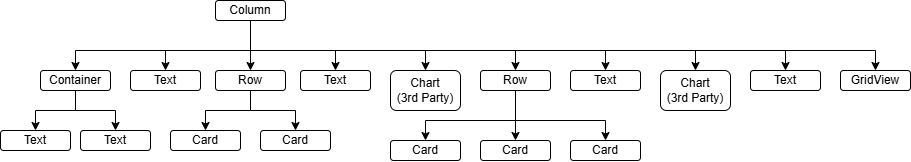

The diagram above was exported from draw.io. Its source (the exported page's mxGraphModel, read from the mxfile embedded in the PNG):
<mxGraphModel dx="925" dy="582" grid="1" gridSize="10" guides="1" tooltips="1" connect="1" arrows="1" fold="1" page="1" pageScale="1" pageWidth="827" pageHeight="1169" math="0" shadow="0">
  <root>
    <mxCell id="0" />
    <mxCell id="1" parent="0" />
    <mxCell id="JmFknGDV0J8xThphnUuE-12" value="" style="edgeStyle=orthogonalEdgeStyle;rounded=0;orthogonalLoop=1;jettySize=auto;html=1;" parent="1" source="JmFknGDV0J8xThphnUuE-1" target="JmFknGDV0J8xThphnUuE-11" edge="1">
      <mxGeometry relative="1" as="geometry" />
    </mxCell>
    <mxCell id="JmFknGDV0J8xThphnUuE-1" value="Column" style="rounded=1;whiteSpace=wrap;html=1;" parent="1" vertex="1">
      <mxGeometry x="365" y="610" width="70" height="20" as="geometry" />
    </mxCell>
    <mxCell id="JmFknGDV0J8xThphnUuE-8" value="" style="edgeStyle=orthogonalEdgeStyle;rounded=0;orthogonalLoop=1;jettySize=auto;html=1;" parent="1" source="JmFknGDV0J8xThphnUuE-2" target="JmFknGDV0J8xThphnUuE-7" edge="1">
      <mxGeometry relative="1" as="geometry" />
    </mxCell>
    <mxCell id="JmFknGDV0J8xThphnUuE-2" value="Container" style="rounded=1;whiteSpace=wrap;html=1;" parent="1" vertex="1">
      <mxGeometry x="190" y="680" width="70" height="20" as="geometry" />
    </mxCell>
    <mxCell id="JmFknGDV0J8xThphnUuE-7" value="Text" style="rounded=1;whiteSpace=wrap;html=1;" parent="1" vertex="1">
      <mxGeometry x="150" y="740" width="70" height="20" as="geometry" />
    </mxCell>
    <mxCell id="JmFknGDV0J8xThphnUuE-9" value="Text" style="rounded=1;whiteSpace=wrap;html=1;" parent="1" vertex="1">
      <mxGeometry x="230" y="740" width="70" height="20" as="geometry" />
    </mxCell>
    <mxCell id="JmFknGDV0J8xThphnUuE-10" value="" style="endArrow=classic;html=1;rounded=0;exitX=0.5;exitY=1;exitDx=0;exitDy=0;" parent="1" source="JmFknGDV0J8xThphnUuE-2" target="JmFknGDV0J8xThphnUuE-9" edge="1">
      <mxGeometry width="50" height="50" relative="1" as="geometry">
        <mxPoint x="380" y="680" as="sourcePoint" />
        <mxPoint x="430" y="630" as="targetPoint" />
        <Array as="points">
          <mxPoint x="225" y="720" />
          <mxPoint x="265" y="720" />
        </Array>
      </mxGeometry>
    </mxCell>
    <mxCell id="JmFknGDV0J8xThphnUuE-11" value="Row" style="rounded=1;whiteSpace=wrap;html=1;" parent="1" vertex="1">
      <mxGeometry x="365" y="680" width="70" height="20" as="geometry" />
    </mxCell>
    <mxCell id="JmFknGDV0J8xThphnUuE-17" value="Card" style="rounded=1;whiteSpace=wrap;html=1;" parent="1" vertex="1">
      <mxGeometry x="320" y="740" width="70" height="20" as="geometry" />
    </mxCell>
    <mxCell id="JmFknGDV0J8xThphnUuE-30" value="" style="endArrow=classic;html=1;rounded=0;entryX=0.5;entryY=0;entryDx=0;entryDy=0;" parent="1" target="JmFknGDV0J8xThphnUuE-17" edge="1">
      <mxGeometry width="50" height="50" relative="1" as="geometry">
        <mxPoint x="400" y="700" as="sourcePoint" />
        <mxPoint x="270" y="690" as="targetPoint" />
        <Array as="points">
          <mxPoint x="400" y="720" />
          <mxPoint x="355" y="720" />
        </Array>
      </mxGeometry>
    </mxCell>
    <mxCell id="JmFknGDV0J8xThphnUuE-96" value="" style="endArrow=classic;html=1;rounded=0;exitX=0.5;exitY=1;exitDx=0;exitDy=0;entryX=0.5;entryY=0;entryDx=0;entryDy=0;" parent="1" target="yURZit0q3EavKDqx2_1n-6" edge="1">
      <mxGeometry width="50" height="50" relative="1" as="geometry">
        <mxPoint x="400" y="700" as="sourcePoint" />
        <mxPoint x="490" y="755" as="targetPoint" />
        <Array as="points">
          <mxPoint x="400" y="720" />
          <mxPoint x="445" y="720" />
        </Array>
      </mxGeometry>
    </mxCell>
    <mxCell id="JmFknGDV0J8xThphnUuE-119" value="" style="endArrow=classic;html=1;rounded=0;exitX=0.5;exitY=1;exitDx=0;exitDy=0;entryX=0.5;entryY=0;entryDx=0;entryDy=0;" parent="1" source="JmFknGDV0J8xThphnUuE-1" target="JmFknGDV0J8xThphnUuE-2" edge="1">
      <mxGeometry width="50" height="50" relative="1" as="geometry">
        <mxPoint x="210" y="630" as="sourcePoint" />
        <mxPoint x="260" y="580" as="targetPoint" />
        <Array as="points">
          <mxPoint x="400" y="660" />
          <mxPoint x="225" y="660" />
        </Array>
      </mxGeometry>
    </mxCell>
    <mxCell id="JmFknGDV0J8xThphnUuE-120" value="Text" style="rounded=1;whiteSpace=wrap;html=1;" parent="1" vertex="1">
      <mxGeometry x="450" y="680" width="70" height="20" as="geometry" />
    </mxCell>
    <mxCell id="JmFknGDV0J8xThphnUuE-121" value="Chart&lt;div&gt;(3rd Party)&lt;/div&gt;" style="rounded=1;whiteSpace=wrap;html=1;" parent="1" vertex="1">
      <mxGeometry x="540" y="680" width="70" height="40" as="geometry" />
    </mxCell>
    <mxCell id="JmFknGDV0J8xThphnUuE-122" value="" style="endArrow=classic;html=1;rounded=0;exitX=0.5;exitY=1;exitDx=0;exitDy=0;entryX=0.5;entryY=0;entryDx=0;entryDy=0;" parent="1" source="JmFknGDV0J8xThphnUuE-1" target="JmFknGDV0J8xThphnUuE-120" edge="1">
      <mxGeometry width="50" height="50" relative="1" as="geometry">
        <mxPoint x="580" y="650" as="sourcePoint" />
        <mxPoint x="630" y="600" as="targetPoint" />
        <Array as="points">
          <mxPoint x="400" y="660" />
          <mxPoint x="485" y="660" />
        </Array>
      </mxGeometry>
    </mxCell>
    <mxCell id="JmFknGDV0J8xThphnUuE-124" value="" style="endArrow=classic;html=1;rounded=0;exitX=0.5;exitY=1;exitDx=0;exitDy=0;entryX=0.5;entryY=0;entryDx=0;entryDy=0;" parent="1" source="JmFknGDV0J8xThphnUuE-1" target="JmFknGDV0J8xThphnUuE-121" edge="1">
      <mxGeometry width="50" height="50" relative="1" as="geometry">
        <mxPoint x="560" y="620" as="sourcePoint" />
        <mxPoint x="610" y="570" as="targetPoint" />
        <Array as="points">
          <mxPoint x="400" y="660" />
          <mxPoint x="575" y="660" />
        </Array>
      </mxGeometry>
    </mxCell>
    <mxCell id="FlPdrfZF_dq_iEgimNmF-6" value="" style="edgeStyle=orthogonalEdgeStyle;rounded=0;orthogonalLoop=1;jettySize=auto;html=1;" edge="1" parent="1" source="JmFknGDV0J8xThphnUuE-125" target="FlPdrfZF_dq_iEgimNmF-4">
      <mxGeometry relative="1" as="geometry" />
    </mxCell>
    <mxCell id="JmFknGDV0J8xThphnUuE-125" value="Row" style="rounded=1;whiteSpace=wrap;html=1;" parent="1" vertex="1">
      <mxGeometry x="630" y="680" width="70" height="20" as="geometry" />
    </mxCell>
    <mxCell id="JmFknGDV0J8xThphnUuE-177" value="" style="endArrow=classic;html=1;rounded=0;exitX=0.5;exitY=1;exitDx=0;exitDy=0;entryX=0.5;entryY=0;entryDx=0;entryDy=0;" parent="1" source="JmFknGDV0J8xThphnUuE-1" target="JmFknGDV0J8xThphnUuE-125" edge="1">
      <mxGeometry width="50" height="50" relative="1" as="geometry">
        <mxPoint x="700" y="730" as="sourcePoint" />
        <mxPoint x="750" y="680" as="targetPoint" />
        <Array as="points">
          <mxPoint x="400" y="660" />
          <mxPoint x="665" y="660" />
        </Array>
      </mxGeometry>
    </mxCell>
    <mxCell id="JmFknGDV0J8xThphnUuE-179" value="GridView" style="rounded=1;whiteSpace=wrap;html=1;" parent="1" vertex="1">
      <mxGeometry x="990" y="680" width="70" height="20" as="geometry" />
    </mxCell>
    <mxCell id="JmFknGDV0J8xThphnUuE-228" value="" style="endArrow=classic;html=1;rounded=0;exitX=0.5;exitY=1;exitDx=0;exitDy=0;entryX=0.5;entryY=0;entryDx=0;entryDy=0;" parent="1" source="JmFknGDV0J8xThphnUuE-1" target="JmFknGDV0J8xThphnUuE-179" edge="1">
      <mxGeometry width="50" height="50" relative="1" as="geometry">
        <mxPoint x="570" y="570" as="sourcePoint" />
        <mxPoint x="620" y="520" as="targetPoint" />
        <Array as="points">
          <mxPoint x="400" y="660" />
          <mxPoint x="1025" y="660" />
        </Array>
      </mxGeometry>
    </mxCell>
    <mxCell id="yURZit0q3EavKDqx2_1n-3" value="Text" style="rounded=1;whiteSpace=wrap;html=1;" parent="1" vertex="1">
      <mxGeometry x="280" y="680" width="70" height="20" as="geometry" />
    </mxCell>
    <mxCell id="yURZit0q3EavKDqx2_1n-4" value="" style="endArrow=classic;html=1;rounded=0;exitX=0.5;exitY=1;exitDx=0;exitDy=0;entryX=0.5;entryY=0;entryDx=0;entryDy=0;" parent="1" source="JmFknGDV0J8xThphnUuE-1" target="yURZit0q3EavKDqx2_1n-3" edge="1">
      <mxGeometry width="50" height="50" relative="1" as="geometry">
        <mxPoint x="280" y="660" as="sourcePoint" />
        <mxPoint x="330" y="610" as="targetPoint" />
        <Array as="points">
          <mxPoint x="400" y="660" />
          <mxPoint x="315" y="660" />
        </Array>
      </mxGeometry>
    </mxCell>
    <mxCell id="yURZit0q3EavKDqx2_1n-6" value="Card" style="rounded=1;whiteSpace=wrap;html=1;" parent="1" vertex="1">
      <mxGeometry x="410" y="740" width="70" height="20" as="geometry" />
    </mxCell>
    <mxCell id="yURZit0q3EavKDqx2_1n-12" value="Text" style="rounded=1;whiteSpace=wrap;html=1;" parent="1" vertex="1">
      <mxGeometry x="720" y="680" width="70" height="20" as="geometry" />
    </mxCell>
    <mxCell id="yURZit0q3EavKDqx2_1n-13" value="Chart&lt;div&gt;(3rd Party)&lt;/div&gt;" style="rounded=1;whiteSpace=wrap;html=1;" parent="1" vertex="1">
      <mxGeometry x="810" y="680" width="70" height="40" as="geometry" />
    </mxCell>
    <mxCell id="yURZit0q3EavKDqx2_1n-29" value="Text" style="rounded=1;whiteSpace=wrap;html=1;" parent="1" vertex="1">
      <mxGeometry x="900" y="680" width="70" height="20" as="geometry" />
    </mxCell>
    <mxCell id="FlPdrfZF_dq_iEgimNmF-3" value="Card" style="rounded=1;whiteSpace=wrap;html=1;" vertex="1" parent="1">
      <mxGeometry x="540" y="750" width="70" height="20" as="geometry" />
    </mxCell>
    <mxCell id="FlPdrfZF_dq_iEgimNmF-4" value="Card" style="rounded=1;whiteSpace=wrap;html=1;" vertex="1" parent="1">
      <mxGeometry x="630" y="750" width="70" height="20" as="geometry" />
    </mxCell>
    <mxCell id="FlPdrfZF_dq_iEgimNmF-5" value="Card" style="rounded=1;whiteSpace=wrap;html=1;" vertex="1" parent="1">
      <mxGeometry x="720" y="750" width="70" height="20" as="geometry" />
    </mxCell>
    <mxCell id="FlPdrfZF_dq_iEgimNmF-7" value="" style="endArrow=classic;html=1;rounded=0;exitX=0.5;exitY=1;exitDx=0;exitDy=0;entryX=0.5;entryY=0;entryDx=0;entryDy=0;" edge="1" parent="1" source="JmFknGDV0J8xThphnUuE-125" target="FlPdrfZF_dq_iEgimNmF-3">
      <mxGeometry width="50" height="50" relative="1" as="geometry">
        <mxPoint x="640" y="850" as="sourcePoint" />
        <mxPoint x="690" y="800" as="targetPoint" />
        <Array as="points">
          <mxPoint x="665" y="730" />
          <mxPoint x="575" y="730" />
        </Array>
      </mxGeometry>
    </mxCell>
    <mxCell id="FlPdrfZF_dq_iEgimNmF-8" value="" style="endArrow=classic;html=1;rounded=0;entryX=0.5;entryY=0;entryDx=0;entryDy=0;exitX=0.5;exitY=1;exitDx=0;exitDy=0;" edge="1" parent="1" source="JmFknGDV0J8xThphnUuE-125" target="FlPdrfZF_dq_iEgimNmF-5">
      <mxGeometry width="50" height="50" relative="1" as="geometry">
        <mxPoint x="680" y="790" as="sourcePoint" />
        <mxPoint x="670" y="820" as="targetPoint" />
        <Array as="points">
          <mxPoint x="665" y="730" />
          <mxPoint x="755" y="730" />
        </Array>
      </mxGeometry>
    </mxCell>
    <mxCell id="FlPdrfZF_dq_iEgimNmF-9" value="" style="endArrow=classic;html=1;rounded=0;exitX=0.5;exitY=1;exitDx=0;exitDy=0;entryX=0.5;entryY=0;entryDx=0;entryDy=0;" edge="1" parent="1" source="JmFknGDV0J8xThphnUuE-1" target="yURZit0q3EavKDqx2_1n-13">
      <mxGeometry width="50" height="50" relative="1" as="geometry">
        <mxPoint x="610" y="870" as="sourcePoint" />
        <mxPoint x="660" y="820" as="targetPoint" />
        <Array as="points">
          <mxPoint x="400" y="660" />
          <mxPoint x="845" y="660" />
        </Array>
      </mxGeometry>
    </mxCell>
    <mxCell id="FlPdrfZF_dq_iEgimNmF-10" value="" style="endArrow=classic;html=1;rounded=0;exitX=0.5;exitY=1;exitDx=0;exitDy=0;entryX=0.5;entryY=0;entryDx=0;entryDy=0;" edge="1" parent="1" target="yURZit0q3EavKDqx2_1n-12">
      <mxGeometry width="50" height="50" relative="1" as="geometry">
        <mxPoint x="400" y="630" as="sourcePoint" />
        <mxPoint x="740" y="620" as="targetPoint" />
        <Array as="points">
          <mxPoint x="400" y="660" />
          <mxPoint x="755" y="660" />
        </Array>
      </mxGeometry>
    </mxCell>
    <mxCell id="FlPdrfZF_dq_iEgimNmF-11" value="" style="endArrow=classic;html=1;rounded=0;exitX=0.5;exitY=1;exitDx=0;exitDy=0;entryX=0.5;entryY=0;entryDx=0;entryDy=0;" edge="1" parent="1" target="yURZit0q3EavKDqx2_1n-29">
      <mxGeometry width="50" height="50" relative="1" as="geometry">
        <mxPoint x="400" y="630" as="sourcePoint" />
        <mxPoint x="845" y="680" as="targetPoint" />
        <Array as="points">
          <mxPoint x="400" y="660" />
          <mxPoint x="935" y="660" />
        </Array>
      </mxGeometry>
    </mxCell>
  </root>
</mxGraphModel>